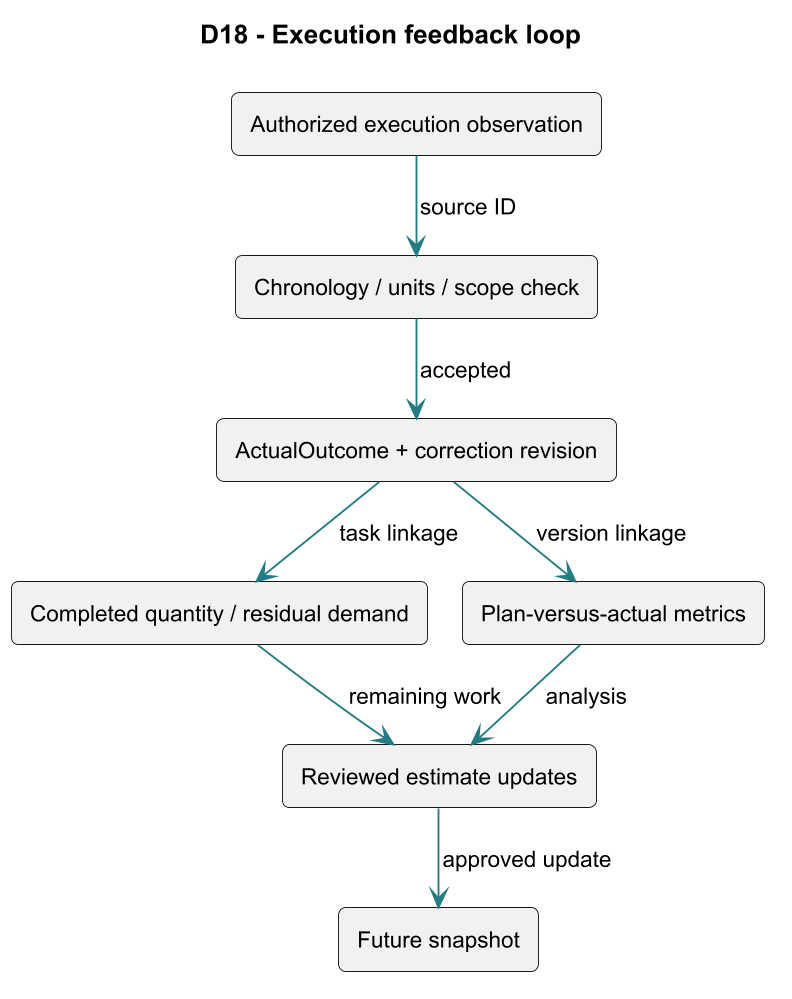

The diagram above was rendered by PlantUML. Its source (embedded in the PNG):
@startuml
skinparam dpi 180
!pragma layout smetana
skinparam backgroundColor white
skinparam shadowing false
skinparam defaultFontName Arial
skinparam defaultFontSize 12
skinparam ArrowColor #237B83
skinparam roundcorner 8
top to bottom direction
title D18 - Execution feedback loop
rectangle "Authorized execution observation" as n0
rectangle "Chronology / units / scope check" as n1
rectangle "ActualOutcome + correction revision" as n2
rectangle "Completed quantity / residual demand" as n3
rectangle "Plan-versus-actual metrics" as n4
rectangle "Reviewed estimate updates" as n5
rectangle "Future snapshot" as n6
n0 --> n1 : source ID
n1 --> n2 : accepted
n2 --> n3 : task linkage
n2 --> n4 : version linkage
n3 --> n5 : remaining work
n4 --> n5 : analysis
n5 --> n6 : approved update
@enduml